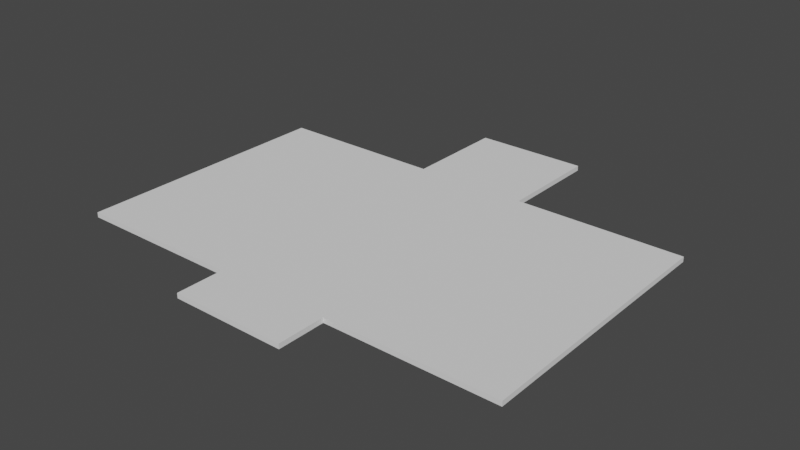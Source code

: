 # Source: ceiling.blend  (saved by Blender 3.2.14; exported with 4.5.12 LTS)
import bpy
from mathutils import Matrix  # noqa: F401  (used for matrix-valued properties, if any)

bpy.ops.wm.read_factory_settings(use_empty=True)
scene = bpy.context.scene
scene.name = 'Scene'

# ---- collections
col_collection = bpy.data.collections.new('Collection'); scene.collection.children.link(col_collection)

# ---- world
world_world = bpy.data.worlds.new('World'); scene.world = world_world
world_world.use_nodes = True; world_world.node_tree.nodes.clear()
_N = world_world.node_tree.nodes; _L = world_world.node_tree.links
n0 = _N.new('ShaderNodeOutputWorld'); n0.name = 'World Output'; n0.location = (300, 300)
n1 = _N.new('ShaderNodeBackground'); n1.name = 'Background'; n1.location = (10, 300)
n1.inputs[0].default_value = (0.05088, 0.05088, 0.05088, 1.0)
_L.new(n1.outputs[0], n0.inputs[0])
n0.is_active_output = True
world_world.color = (0.05088, 0.05088, 0.05088)
world_world.use_sun_shadow = False
world_world.sun_shadow_jitter_overblur = 0.0

# ---- meshes
me_plane_002 = bpy.data.meshes.new('Plane.002')
me_plane_002.from_pydata([(0.0, -39.67, 7.846), (6.791, -39.67, 7.846), (0.0, -22.41, 7.846), (21.97, -34.67, 7.846), (21.97, -22.41, 7.846), (21.97, -26.58, 7.846), (17.46, -26.58, 7.846), (6.791, -26.58, 7.846), (11.31, -9.925, 7.846), (11.29, -13.78, 7.836), (28.1, -9.925, 7.846), (21.97, -9.925, 7.846), (6.791, -9.925, 7.846), (6.791, -13.76, 7.846), (0.0, -13.76, 7.846), (28.1, -34.67, 7.846), (11.31, -26.58, 7.846), (28.1, -22.41, 7.846), (6.791, -22.41, 7.846), (17.46, -22.41, 7.846), (11.29, -22.44, 7.836), (21.97, -1.847, 7.846), (28.1, -1.847, 7.846), (17.46, -9.925, 7.846), (17.46, -13.76, 7.846), (28.1, -13.76, 7.846), (21.97, -13.76, 7.846), (11.31, -1.847, 7.846), (6.791, -1.847, 7.846), (6.791, 10.07, 7.846), (17.46, -1.847, 7.846), (0.0, -9.93, 7.846), (0.0, -1.871, 7.846), (0.0, -26.57, 7.846), (0.0, -34.64, 7.846), (0.0, 10.07, 7.846), (17.46, -34.67, 7.846), (11.31, -34.67, 7.846), (6.791, -34.67, 7.846), (28.1, -26.58, 7.846), (6.791, 11.35, 7.846), (0.0, 11.35, 7.846), (0.0, -40.6, 7.846), (6.791, -40.6, 7.846), (21.97, -35.16, 7.846), (28.52, -35.16, 7.846), (17.46, -1.504, 7.846), (11.31, -1.504, 7.846), (21.97, -1.504, 7.846), (28.52, -1.504, 7.846), (7.19, -1.504, 7.846), (7.19, 10.07, 7.846), (6.791, -39.67, 8.474), (11.31, -35.16, 7.846), (17.46, -35.16, 7.846), (7.262, -35.16, 7.846), (7.262, -39.67, 7.846), (7.262, -41.21, 7.846), (7.19, 11.7, 7.846), (0.0, 11.7, 7.846), (0.0, -41.21, 7.846), (28.51, -9.925, 7.846), (28.51, -22.41, 7.846), (0.0, -39.67, 8.474), (28.51, -13.76, 7.846), (28.51, -26.58, 7.846), (0.0, -22.41, 8.474), (21.97, -34.67, 8.474), (21.97, -22.41, 8.474), (21.97, -26.58, 8.474), (17.46, -26.58, 8.474), (6.791, -26.58, 8.474), (11.31, -9.925, 8.474), (11.29, -13.78, 8.465), (28.1, -9.925, 8.474), (21.97, -9.925, 8.474), (6.791, -9.925, 8.474), (6.791, -13.76, 8.474), (0.0, -13.76, 8.474), (28.1, -34.67, 8.474), (11.31, -26.58, 8.474), (28.1, -22.41, 8.474), (6.791, -22.41, 8.474), (17.46, -22.41, 8.474), (11.29, -22.44, 8.465), (21.97, -1.847, 8.474), (28.1, -1.847, 8.474), (17.46, -9.925, 8.474), (17.46, -13.76, 8.474), (28.1, -13.76, 8.474), (21.97, -13.76, 8.474), (11.31, -1.847, 8.474), (6.791, -1.847, 8.474), (6.791, 10.07, 8.474), (17.46, -1.847, 8.474), (0.0, -9.93, 8.474), (0.0, -1.871, 8.474), (0.0, -26.57, 8.474), (0.0, -34.64, 8.474), (0.0, 10.07, 8.474), (17.46, -34.67, 8.474), (11.31, -34.67, 8.474), (6.791, -34.67, 8.474), (28.1, -26.58, 8.474), (6.791, 11.35, 8.474), (0.0, 11.35, 8.474), (0.0, -40.6, 8.474), (6.791, -40.6, 8.474), (21.97, -35.16, 8.474), (28.52, -35.16, 8.474), (17.46, -1.504, 8.474), (11.31, -1.504, 8.474), (21.97, -1.504, 8.474), (28.52, -1.504, 8.474), (7.19, -1.504, 8.474), (7.19, 10.07, 8.474), (11.31, -35.16, 8.474), (17.46, -35.16, 8.474), (7.262, -35.16, 8.474), (7.262, -39.67, 8.474), (7.262, -41.21, 8.474), (7.19, 11.7, 8.474), (0.0, 11.7, 8.474), (0.0, -41.21, 8.474), (28.51, -9.925, 8.474), (28.51, -22.41, 8.474), (28.51, -13.76, 8.474), (28.51, -26.58, 8.474), (-6.791, -39.67, 7.846), (-21.97, -34.67, 7.846), (-21.97, -22.41, 7.846), (-21.97, -26.58, 7.846), (-17.46, -26.58, 7.846), (-6.791, -26.58, 7.846), (-11.31, -9.925, 7.846), (-11.29, -13.78, 7.836), (-28.1, -9.925, 7.846), (-21.97, -9.925, 7.846), (-6.791, -9.925, 7.846), (-6.791, -13.76, 7.846), (-28.1, -34.67, 7.846), (-11.31, -26.58, 7.846), (-28.1, -22.41, 7.846), (-6.791, -22.41, 7.846), (-17.46, -22.41, 7.846), (-11.29, -22.44, 7.836), (-21.97, -1.847, 7.846), (-28.1, -1.847, 7.846), (-17.46, -9.925, 7.846), (-17.46, -13.76, 7.846), (-28.1, -13.76, 7.846), (-21.97, -13.76, 7.846), (-11.31, -1.847, 7.846), (-6.791, -1.847, 7.846), (-6.791, 10.07, 7.846), (-17.46, -1.847, 7.846), (-17.46, -34.67, 7.846), (-11.31, -34.67, 7.846), (-6.791, -34.67, 7.846), (-28.1, -26.58, 7.846), (-6.791, 11.35, 7.846), (-6.791, -40.6, 7.846), (-21.97, -35.16, 7.846), (-28.52, -35.16, 7.846), (-17.46, -1.504, 7.846), (-11.31, -1.504, 7.846), (-21.97, -1.504, 7.846), (-28.52, -1.504, 7.846), (-7.19, -1.504, 7.846), (-7.19, 10.07, 7.846), (-6.791, -39.67, 8.474), (-11.31, -35.16, 7.846), (-17.46, -35.16, 7.846), (-7.262, -35.16, 7.846), (-7.262, -39.67, 7.846), (-7.262, -41.21, 7.846), (-7.19, 11.7, 7.846), (-28.51, -9.925, 7.846), (-28.51, -22.41, 7.846), (-28.51, -13.76, 7.846), (-28.51, -26.58, 7.846), (-21.97, -34.67, 8.474), (-21.97, -22.41, 8.474), (-21.97, -26.58, 8.474), (-17.46, -26.58, 8.474), (-6.791, -26.58, 8.474), (-11.31, -9.925, 8.474), (-11.29, -13.78, 8.465), (-28.1, -9.925, 8.474), (-21.97, -9.925, 8.474), (-6.791, -9.925, 8.474), (-6.791, -13.76, 8.474), (-28.1, -34.67, 8.474), (-11.31, -26.58, 8.474), (-28.1, -22.41, 8.474), (-6.791, -22.41, 8.474), (-17.46, -22.41, 8.474), (-11.29, -22.44, 8.465), (-21.97, -1.847, 8.474), (-28.1, -1.847, 8.474), (-17.46, -9.925, 8.474), (-17.46, -13.76, 8.474), (-28.1, -13.76, 8.474), (-21.97, -13.76, 8.474), (-11.31, -1.847, 8.474), (-6.791, -1.847, 8.474), (-6.791, 10.07, 8.474), (-17.46, -1.847, 8.474), (-17.46, -34.67, 8.474), (-11.31, -34.67, 8.474), (-6.791, -34.67, 8.474), (-28.1, -26.58, 8.474), (-6.791, 11.35, 8.474), (-6.791, -40.6, 8.474), (-21.97, -35.16, 8.474), (-28.52, -35.16, 8.474), (-17.46, -1.504, 8.474), (-11.31, -1.504, 8.474), (-21.97, -1.504, 8.474), (-28.52, -1.504, 8.474), (-7.19, -1.504, 8.474), (-7.19, 10.07, 8.474), (-11.31, -35.16, 8.474), (-17.46, -35.16, 8.474), (-7.262, -35.16, 8.474), (-7.262, -39.67, 8.474), (-7.262, -41.21, 8.474), (-7.19, 11.7, 8.474), (-28.51, -9.925, 8.474), (-28.51, -22.41, 8.474), (-28.51, -13.76, 8.474), (-28.51, -26.58, 8.474)], [], [(7, 38, 34, 33), (37, 38, 7, 16), (20, 19, 6, 16), (39, 5, 4, 17), (16, 7, 18, 20), (20, 18, 13, 9), (20, 9, 24, 19), (19, 24, 26, 4), (26, 25, 17, 4), (16, 6, 36, 37), (5, 6, 19, 4), (3, 36, 6, 5), (5, 39, 15, 3), (10, 25, 26, 11), (9, 8, 23, 24), (8, 9, 13, 12), (24, 23, 11, 26), (10, 11, 21, 22), (30, 21, 11, 23), (23, 8, 27, 30), (12, 28, 27, 8), (18, 2, 14, 13), (29, 28, 32, 35), (31, 12, 13, 14), (32, 28, 12, 31), (33, 2, 18, 7), (34, 38, 1, 0), (43, 1, 56, 57), (21, 48, 49, 22), (37, 53, 55, 38), (42, 43, 57, 60), (15, 45, 44, 3), (21, 30, 46, 48), (1, 38, 55, 56), (29, 35, 41, 40), (29, 40, 58, 51), (0, 1, 43, 42), (28, 29, 51, 50), (27, 28, 50, 47), (3, 44, 54, 36), (30, 27, 47, 46), (40, 41, 59, 58), (39, 65, 45, 15), (36, 54, 53, 37), (22, 49, 61, 10), (25, 64, 62, 17), (17, 62, 65, 39), (10, 61, 64, 25), (71, 97, 98, 102), (101, 80, 71, 102), (84, 80, 70, 83), (103, 81, 68, 69), (80, 84, 82, 71), (84, 73, 77, 82), (84, 83, 88, 73), (83, 68, 90, 88), (90, 68, 81, 89), (80, 101, 100, 70), (69, 68, 83, 70), (67, 69, 70, 100), (69, 67, 79, 103), (74, 75, 90, 89), (73, 88, 87, 72), (72, 76, 77, 73), (88, 90, 75, 87), (74, 86, 85, 75), (94, 87, 75, 85), (87, 94, 91, 72), (76, 72, 91, 92), (82, 77, 78, 66), (93, 99, 96, 92), (95, 78, 77, 76), (96, 95, 76, 92), (97, 71, 82, 66), (98, 63, 52, 102), (107, 120, 119, 52), (85, 86, 113, 112), (101, 102, 118, 116), (106, 123, 120, 107), (79, 67, 108, 109), (85, 112, 110, 94), (52, 119, 118, 102), (93, 104, 105, 99), (93, 115, 121, 104), (63, 106, 107, 52), (92, 114, 115, 93), (91, 111, 114, 92), (67, 100, 117, 108), (94, 110, 111, 91), (104, 121, 122, 105), (103, 79, 109, 127), (100, 101, 116, 117), (86, 74, 124, 113), (89, 81, 125, 126), (81, 103, 127, 125), (74, 89, 126, 124), (45, 65, 127, 109), (53, 54, 117, 116), (61, 49, 113, 124), (55, 53, 116, 118), (54, 44, 108, 117), (56, 55, 118, 119), (64, 61, 124, 126), (57, 56, 119, 120), (58, 59, 122, 121), (62, 64, 126, 125), (51, 58, 121, 115), (44, 45, 109, 108), (65, 62, 125, 127), (60, 57, 120, 123), (46, 47, 111, 110), (48, 46, 110, 112), (50, 51, 115, 114), (49, 48, 112, 113), (47, 50, 114, 111), (133, 33, 34, 158), (157, 141, 133, 158), (145, 141, 132, 144), (159, 142, 130, 131), (141, 145, 143, 133), (145, 135, 139, 143), (145, 144, 149, 135), (144, 130, 151, 149), (151, 130, 142, 150), (141, 157, 156, 132), (131, 130, 144, 132), (129, 131, 132, 156), (131, 129, 140, 159), (136, 137, 151, 150), (135, 149, 148, 134), (134, 138, 139, 135), (149, 151, 137, 148), (136, 147, 146, 137), (155, 148, 137, 146), (148, 155, 152, 134), (138, 134, 152, 153), (143, 139, 14, 2), (154, 35, 32, 153), (31, 14, 139, 138), (32, 31, 138, 153), (33, 133, 143, 2), (34, 0, 128, 158), (161, 175, 174, 128), (146, 147, 167, 166), (157, 158, 173, 171), (42, 60, 175, 161), (140, 129, 162, 163), (146, 166, 164, 155), (128, 174, 173, 158), (154, 160, 41, 35), (154, 169, 176, 160), (0, 42, 161, 128), (153, 168, 169, 154), (152, 165, 168, 153), (129, 156, 172, 162), (155, 164, 165, 152), (160, 176, 59, 41), (159, 140, 163, 180), (156, 157, 171, 172), (147, 136, 177, 167), (150, 142, 178, 179), (142, 159, 180, 178), (136, 150, 179, 177), (185, 210, 98, 97), (209, 210, 185, 193), (197, 196, 184, 193), (211, 183, 182, 194), (193, 185, 195, 197), (197, 195, 191, 187), (197, 187, 201, 196), (196, 201, 203, 182), (203, 202, 194, 182), (193, 184, 208, 209), (183, 184, 196, 182), (181, 208, 184, 183), (183, 211, 192, 181), (188, 202, 203, 189), (187, 186, 200, 201), (186, 187, 191, 190), (201, 200, 189, 203), (188, 189, 198, 199), (207, 198, 189, 200), (200, 186, 204, 207), (190, 205, 204, 186), (195, 66, 78, 191), (206, 205, 96, 99), (95, 190, 191, 78), (96, 205, 190, 95), (97, 66, 195, 185), (98, 210, 170, 63), (213, 170, 225, 226), (198, 218, 219, 199), (209, 222, 224, 210), (106, 213, 226, 123), (192, 215, 214, 181), (198, 207, 216, 218), (170, 210, 224, 225), (206, 99, 105, 212), (206, 212, 227, 221), (63, 170, 213, 106), (205, 206, 221, 220), (204, 205, 220, 217), (181, 214, 223, 208), (207, 204, 217, 216), (212, 105, 122, 227), (211, 231, 215, 192), (208, 223, 222, 209), (199, 219, 228, 188), (202, 230, 229, 194), (194, 229, 231, 211), (188, 228, 230, 202), (163, 215, 231, 180), (171, 222, 223, 172), (177, 228, 219, 167), (173, 224, 222, 171), (172, 223, 214, 162), (174, 225, 224, 173), (179, 230, 228, 177), (175, 226, 225, 174), (176, 227, 122, 59), (178, 229, 230, 179), (169, 221, 227, 176), (162, 214, 215, 163), (180, 231, 229, 178), (60, 123, 226, 175), (164, 216, 217, 165), (166, 218, 216, 164), (168, 220, 221, 169), (167, 219, 218, 166), (165, 217, 220, 168)])
_uv = me_plane_002.uv_layers.new(name='UVMap')
_uv.uv.foreach_set('vector', [0.498, 0.8145, 0.4395, 0.8145, 0.4395, 0.873, 0.498, 0.873, 0.3105, 0.377, 0.2833, 0.377, 0.2833, 0.4355, 0.3105, 0.4355, 0.2792, 0.4355, 0.2792, 0.377, 0.252, 0.377, 0.252, 0.4355, 0.8105, 0.6583, 0.7833, 0.6583, 0.7833, 0.6855, 0.8105, 0.6855, 0.7792, 0.6583, 0.752, 0.6583, 0.752, 0.6855, 0.7792, 0.6855, 0.373, 0.377, 0.3458, 0.377, 0.3458, 0.4355, 0.373, 0.4355, 0.4355, 0.8145, 0.377, 0.8145, 0.377, 0.873, 0.4355, 0.873, 0.3417, 0.4355, 0.3417, 0.377, 0.3145, 0.377, 0.3145, 0.4355, 0.3105, 0.4395, 0.2833, 0.4395, 0.2833, 0.498, 0.3105, 0.498, 0.498, 0.752, 0.4395, 0.752, 0.4395, 0.8105, 0.498, 0.8105, 0.8105, 0.627, 0.7833, 0.627, 0.7833, 0.6542, 0.8105, 0.6542, 0.2792, 0.4395, 0.252, 0.4395, 0.252, 0.498, 0.2792, 0.498, 0.373, 0.4395, 0.3458, 0.4395, 0.3458, 0.498, 0.373, 0.498, 0.7792, 0.627, 0.752, 0.627, 0.752, 0.6542, 0.7792, 0.6542, 0.3417, 0.4395, 0.3145, 0.4395, 0.3145, 0.498, 0.3417, 0.498, 0.873, 0.6583, 0.8458, 0.6583, 0.8458, 0.6855, 0.873, 0.6855, 0.8417, 0.6583, 0.8145, 0.6583, 0.8145, 0.6855, 0.8417, 0.6855, 0.4355, 0.377, 0.4083, 0.377, 0.4083, 0.4355, 0.4355, 0.4355, 0.4042, 0.377, 0.377, 0.377, 0.377, 0.4355, 0.4042, 0.4355, 0.4355, 0.752, 0.377, 0.752, 0.377, 0.8105, 0.4355, 0.8105, 0.498, 0.4355, 0.498, 0.377, 0.4708, 0.377, 0.4708, 0.4355, 0.373, 0.8145, 0.3145, 0.8145, 0.3145, 0.873, 0.373, 0.873, 0.3105, 0.8145, 0.252, 0.8145, 0.252, 0.873, 0.3105, 0.873, 0.4667, 0.4355, 0.4667, 0.377, 0.4395, 0.377, 0.4395, 0.4355, 0.373, 0.752, 0.3145, 0.752, 0.3145, 0.8105, 0.373, 0.8105, 0.4355, 0.4395, 0.4083, 0.4395, 0.4083, 0.498, 0.4355, 0.498, 0.4042, 0.498, 0.4042, 0.4395, 0.377, 0.4395, 0.377, 0.498, 0.3417, 0.3301, 0.3379, 0.3301, 0.3379, 0.3339, 0.3417, 0.3339, 0.6855, 0.8886, 0.6855, 0.8848, 0.627, 0.8848, 0.627, 0.8886, 0.8886, 0.502, 0.8848, 0.502, 0.8848, 0.5292, 0.8886, 0.5292, 0.627, 0.8808, 0.6855, 0.8808, 0.6855, 0.877, 0.627, 0.877, 0.6855, 0.9042, 0.6855, 0.9004, 0.627, 0.9004, 0.627, 0.9042, 0.8808, 0.5292, 0.8808, 0.502, 0.877, 0.502, 0.877, 0.5292, 0.9042, 0.5292, 0.9042, 0.502, 0.9004, 0.502, 0.9004, 0.5292, 0.627, 0.8964, 0.6855, 0.8964, 0.6855, 0.8926, 0.627, 0.8926, 0.3339, 0.3301, 0.3301, 0.3301, 0.3301, 0.3339, 0.3339, 0.3339, 0.3574, 0.998, 0.3574, 0.9395, 0.3536, 0.9395, 0.3536, 0.998, 0.3496, 0.998, 0.3496, 0.9395, 0.3458, 0.9395, 0.3458, 0.998, 0.8964, 0.5292, 0.8964, 0.502, 0.8926, 0.502, 0.8926, 0.5292, 0.8886, 0.5333, 0.8848, 0.5333, 0.8848, 0.5605, 0.8886, 0.5605, 0.373, 0.998, 0.373, 0.9395, 0.3692, 0.9395, 0.3692, 0.998, 0.3652, 0.998, 0.3652, 0.9395, 0.3614, 0.9395, 0.3614, 0.998, 0.3261, 0.9395, 0.3223, 0.9395, 0.3223, 0.998, 0.3261, 0.998, 0.3183, 0.9395, 0.3145, 0.9395, 0.3145, 0.998, 0.3183, 0.998, 0.3417, 0.9395, 0.3379, 0.9395, 0.3379, 0.998, 0.3417, 0.998, 0.3339, 0.9395, 0.3301, 0.9395, 0.3301, 0.998, 0.3339, 0.998, 0.8808, 0.5333, 0.877, 0.5333, 0.877, 0.5605, 0.8808, 0.5605, 0.9042, 0.5333, 0.9004, 0.5333, 0.9004, 0.5605, 0.9042, 0.5605, 0.3105, 0.752, 0.252, 0.752, 0.252, 0.8105, 0.3105, 0.8105, 0.498, 0.498, 0.498, 0.4395, 0.4708, 0.4395, 0.4708, 0.498, 0.4667, 0.4395, 0.4395, 0.4395, 0.4395, 0.498, 0.4667, 0.498, 0.873, 0.627, 0.8458, 0.627, 0.8458, 0.6542, 0.873, 0.6542, 0.8417, 0.627, 0.8145, 0.627, 0.8145, 0.6542, 0.8417, 0.6542, 0.5605, 0.0605, 0.5605, 0.002004, 0.5333, 0.002004, 0.5333, 0.0605, 0.873, 0.3145, 0.8145, 0.3145, 0.8145, 0.373, 0.873, 0.373, 0.5292, 0.002004, 0.502, 0.002004, 0.502, 0.0605, 0.5292, 0.0605, 0.623, 0.0605, 0.623, 0.002004, 0.5958, 0.002004, 0.5958, 0.0605, 0.8105, 0.3145, 0.752, 0.3145, 0.752, 0.373, 0.8105, 0.373, 0.8105, 0.7208, 0.7833, 0.7208, 0.7833, 0.748, 0.8105, 0.748, 0.5917, 0.0605, 0.5917, 0.002004, 0.5645, 0.002004, 0.5645, 0.0605, 0.5605, 0.123, 0.5605, 0.0645, 0.5333, 0.0645, 0.5333, 0.123, 0.7792, 0.7208, 0.752, 0.7208, 0.752, 0.748, 0.7792, 0.748, 0.5292, 0.123, 0.5292, 0.0645, 0.502, 0.0645, 0.502, 0.123, 0.8105, 0.6895, 0.7833, 0.6895, 0.7833, 0.7167, 0.8105, 0.7167, 0.7792, 0.6895, 0.752, 0.6895, 0.752, 0.7167, 0.7792, 0.7167, 0.623, 0.123, 0.623, 0.0645, 0.5958, 0.0645, 0.5958, 0.123, 0.5917, 0.123, 0.5917, 0.0645, 0.5645, 0.0645, 0.5645, 0.123, 0.873, 0.252, 0.8145, 0.252, 0.8145, 0.3105, 0.873, 0.3105, 0.0605, 0.502, 0.03325, 0.502, 0.03325, 0.5605, 0.0605, 0.5605, 0.8105, 0.252, 0.752, 0.252, 0.752, 0.3105, 0.8105, 0.3105, 0.248, 0.8145, 0.1895, 0.8145, 0.1895, 0.873, 0.248, 0.873, 0.02925, 0.502, 0.002004, 0.502, 0.002004, 0.5605, 0.02925, 0.5605, 0.1855, 0.8145, 0.127, 0.8145, 0.127, 0.873, 0.1855, 0.873, 0.123, 0.5605, 0.123, 0.502, 0.09575, 0.502, 0.09575, 0.5605, 0.09175, 0.502, 0.0645, 0.502, 0.0645, 0.5605, 0.09175, 0.5605, 0.4199, 0.04107, 0.4161, 0.04107, 0.4161, 0.04487, 0.4199, 0.04487, 0.4199, 0.9355, 0.4199, 0.877, 0.4161, 0.877, 0.4161, 0.9355, 0.8964, 0.5605, 0.8964, 0.5333, 0.8926, 0.5333, 0.8926, 0.5605, 0.4121, 0.877, 0.4083, 0.877, 0.4083, 0.9355, 0.4121, 0.9355, 0.4355, 0.9355, 0.4355, 0.877, 0.4317, 0.877, 0.4317, 0.9355, 0.8886, 0.5645, 0.8848, 0.5645, 0.8848, 0.5917, 0.8886, 0.5917, 0.8808, 0.5645, 0.877, 0.5645, 0.877, 0.5917, 0.8808, 0.5917, 0.4277, 0.877, 0.4239, 0.877, 0.4239, 0.9355, 0.4277, 0.9355, 0.4121, 0.04107, 0.4083, 0.04107, 0.4083, 0.04487, 0.4121, 0.04487, 0.3886, 0.877, 0.3848, 0.877, 0.3848, 0.9355, 0.3886, 0.9355, 0.3808, 0.877, 0.377, 0.877, 0.377, 0.9355, 0.3808, 0.9355, 0.9042, 0.5645, 0.9004, 0.5645, 0.9004, 0.5917, 0.9042, 0.5917, 0.8964, 0.5917, 0.8964, 0.5645, 0.8926, 0.5645, 0.8926, 0.5917, 0.4042, 0.877, 0.4004, 0.877, 0.4004, 0.9355, 0.4042, 0.9355, 0.3964, 0.877, 0.3926, 0.877, 0.3926, 0.9355, 0.3964, 0.9355, 0.4824, 0.9355, 0.4824, 0.877, 0.4786, 0.877, 0.4786, 0.9355, 0.4746, 0.9355, 0.4746, 0.877, 0.4708, 0.877, 0.4708, 0.9355, 0.498, 0.9355, 0.498, 0.877, 0.4942, 0.877, 0.4942, 0.9355, 0.4902, 0.9355, 0.4902, 0.877, 0.4864, 0.877, 0.4864, 0.9355, 0.7949, 0.4355, 0.7949, 0.4083, 0.7911, 0.4083, 0.7911, 0.4355, 0.7871, 0.4355, 0.7871, 0.4083, 0.7833, 0.4083, 0.7833, 0.4355, 0.4511, 0.9355, 0.4511, 0.877, 0.4473, 0.877, 0.4473, 0.9355, 0.4433, 0.9355, 0.4433, 0.877, 0.4395, 0.877, 0.4395, 0.9355, 0.4667, 0.9355, 0.4667, 0.877, 0.4629, 0.877, 0.4629, 0.9355, 0.8105, 0.4355, 0.8105, 0.4083, 0.8067, 0.4083, 0.8067, 0.4355, 0.8027, 0.4355, 0.8027, 0.4083, 0.7989, 0.4083, 0.7989, 0.4355, 0.7636, 0.4355, 0.7636, 0.4083, 0.7598, 0.4083, 0.7598, 0.4355, 0.7558, 0.4355, 0.7558, 0.4083, 0.752, 0.4083, 0.752, 0.4355, 0.4199, 0.03325, 0.4161, 0.03325, 0.4161, 0.03706, 0.4199, 0.03706, 0.4589, 0.9355, 0.4589, 0.877, 0.4551, 0.877, 0.4551, 0.9355, 0.4199, 0.998, 0.4199, 0.9395, 0.4161, 0.9395, 0.4161, 0.998, 0.4824, 0.02925, 0.4824, 0.01763, 0.4786, 0.01763, 0.4786, 0.02925, 0.4121, 0.998, 0.4121, 0.9395, 0.4083, 0.9395, 0.4083, 0.998, 0.7792, 0.4355, 0.7792, 0.4083, 0.7754, 0.4083, 0.7754, 0.4355, 0.4355, 0.998, 0.4355, 0.9395, 0.4317, 0.9395, 0.4317, 0.998, 0.4277, 0.998, 0.4277, 0.9395, 0.4239, 0.9395, 0.4239, 0.998, 0.7714, 0.4355, 0.7714, 0.4083, 0.7676, 0.4083, 0.7676, 0.4355, 0.3886, 0.998, 0.3886, 0.9395, 0.3848, 0.9395, 0.3848, 0.998, 0.3808, 0.998, 0.3808, 0.9395, 0.377, 0.9395, 0.377, 0.998, 0.7949, 0.4042, 0.7949, 0.377, 0.7911, 0.377, 0.7911, 0.4042, 0.248, 0.752, 0.1895, 0.752, 0.1895, 0.8105, 0.248, 0.8105, 0.0605, 0.623, 0.0605, 0.5645, 0.03325, 0.5645, 0.03325, 0.623, 0.02925, 0.5645, 0.002004, 0.5645, 0.002004, 0.623, 0.02925, 0.623, 0.873, 0.7208, 0.8458, 0.7208, 0.8458, 0.748, 0.873, 0.748, 0.8417, 0.7208, 0.8145, 0.7208, 0.8145, 0.748, 0.8417, 0.748, 0.123, 0.623, 0.123, 0.5645, 0.09575, 0.5645, 0.09575, 0.623, 0.1855, 0.752, 0.127, 0.752, 0.127, 0.8105, 0.1855, 0.8105, 0.09175, 0.5645, 0.0645, 0.5645, 0.0645, 0.623, 0.09175, 0.623, 0.1855, 0.5605, 0.1855, 0.502, 0.1583, 0.502, 0.1583, 0.5605, 0.873, 0.1895, 0.8145, 0.1895, 0.8145, 0.248, 0.873, 0.248, 0.873, 0.6895, 0.8458, 0.6895, 0.8458, 0.7167, 0.873, 0.7167, 0.1542, 0.5605, 0.1542, 0.502, 0.127, 0.502, 0.127, 0.5605, 0.248, 0.5605, 0.248, 0.502, 0.2208, 0.502, 0.2208, 0.5605, 0.8417, 0.6895, 0.8145, 0.6895, 0.8145, 0.7167, 0.8417, 0.7167, 0.2167, 0.5605, 0.2167, 0.502, 0.1895, 0.502, 0.1895, 0.5605, 0.6855, 0.7833, 0.6583, 0.7833, 0.6583, 0.8105, 0.6855, 0.8105, 0.6542, 0.7833, 0.627, 0.7833, 0.627, 0.8105, 0.6542, 0.8105, 0.1855, 0.623, 0.1855, 0.5645, 0.1583, 0.5645, 0.1583, 0.623, 0.1542, 0.623, 0.1542, 0.5645, 0.127, 0.5645, 0.127, 0.623, 0.8105, 0.1895, 0.752, 0.1895, 0.752, 0.248, 0.8105, 0.248, 0.248, 0.5645, 0.2208, 0.5645, 0.2208, 0.623, 0.248, 0.623, 0.873, 0.127, 0.8145, 0.127, 0.8145, 0.1855, 0.873, 0.1855, 0.8105, 0.127, 0.752, 0.127, 0.752, 0.1855, 0.8105, 0.1855, 0.2167, 0.5645, 0.1895, 0.5645, 0.1895, 0.623, 0.2167, 0.623, 0.873, 0.0645, 0.8145, 0.0645, 0.8145, 0.123, 0.873, 0.123, 0.5605, 0.1855, 0.5605, 0.127, 0.5333, 0.127, 0.5333, 0.1855, 0.5292, 0.127, 0.502, 0.127, 0.502, 0.1855, 0.5292, 0.1855, 0.4121, 0.03325, 0.4083, 0.03325, 0.4083, 0.03706, 0.4121, 0.03706, 0.4042, 0.998, 0.4042, 0.9395, 0.4004, 0.9395, 0.4004, 0.998, 0.7871, 0.4042, 0.7871, 0.377, 0.7833, 0.377, 0.7833, 0.4042, 0.3964, 0.9395, 0.3926, 0.9395, 0.3926, 0.998, 0.3964, 0.998, 0.4824, 0.998, 0.4824, 0.9395, 0.4786, 0.9395, 0.4786, 0.998, 0.8105, 0.377, 0.8067, 0.377, 0.8067, 0.4042, 0.8105, 0.4042, 0.8027, 0.377, 0.7989, 0.377, 0.7989, 0.4042, 0.8027, 0.4042, 0.4746, 0.9395, 0.4708, 0.9395, 0.4708, 0.998, 0.4746, 0.998, 0.4355, 0.04107, 0.4317, 0.04107, 0.4317, 0.04487, 0.4355, 0.04487, 0.498, 0.9395, 0.4942, 0.9395, 0.4942, 0.998, 0.498, 0.998, 0.4902, 0.9395, 0.4864, 0.9395, 0.4864, 0.998, 0.4902, 0.998, 0.7636, 0.377, 0.7598, 0.377, 0.7598, 0.4042, 0.7636, 0.4042, 0.7558, 0.4042, 0.7558, 0.377, 0.752, 0.377, 0.752, 0.4042, 0.4511, 0.9395, 0.4473, 0.9395, 0.4473, 0.998, 0.4511, 0.998, 0.4433, 0.9395, 0.4395, 0.9395, 0.4395, 0.998, 0.4433, 0.998, 0.4667, 0.998, 0.4667, 0.9395, 0.4629, 0.9395, 0.4629, 0.998, 0.4589, 0.998, 0.4589, 0.9395, 0.4551, 0.9395, 0.4551, 0.998, 0.9199, 0.4355, 0.9199, 0.377, 0.9161, 0.377, 0.9161, 0.4355, 0.9121, 0.4355, 0.9121, 0.377, 0.9083, 0.377, 0.9083, 0.4355, 0.7792, 0.4042, 0.7792, 0.377, 0.7754, 0.377, 0.7754, 0.4042, 0.7714, 0.4042, 0.7714, 0.377, 0.7676, 0.377, 0.7676, 0.4042, 0.8105, 0.0645, 0.752, 0.0645, 0.752, 0.123, 0.8105, 0.123, 0.623, 0.127, 0.5958, 0.127, 0.5958, 0.1855, 0.623, 0.1855, 0.5917, 0.1855, 0.5917, 0.127, 0.5645, 0.127, 0.5645, 0.1855, 0.6855, 0.752, 0.6583, 0.752, 0.6583, 0.7792, 0.6855, 0.7792, 0.6542, 0.752, 0.627, 0.752, 0.627, 0.7792, 0.6542, 0.7792, 0.5605, 0.1895, 0.5333, 0.1895, 0.5333, 0.248, 0.5605, 0.248, 0.873, 0.002004, 0.8145, 0.002004, 0.8145, 0.0605, 0.873, 0.0605, 0.5292, 0.248, 0.5292, 0.1895, 0.502, 0.1895, 0.502, 0.248, 0.623, 0.1895, 0.5958, 0.1895, 0.5958, 0.248, 0.623, 0.248, 0.8105, 0.002004, 0.752, 0.002004, 0.752, 0.0605, 0.8105, 0.0605, 0.748, 0.7833, 0.7208, 0.7833, 0.7208, 0.8105, 0.748, 0.8105, 0.5917, 0.1895, 0.5645, 0.1895, 0.5645, 0.248, 0.5917, 0.248, 0.5605, 0.252, 0.5333, 0.252, 0.5333, 0.3105, 0.5605, 0.3105, 0.7167, 0.7833, 0.6895, 0.7833, 0.6895, 0.8105, 0.7167, 0.8105, 0.5292, 0.252, 0.502, 0.252, 0.502, 0.3105, 0.5292, 0.3105, 0.748, 0.752, 0.7208, 0.752, 0.7208, 0.7792, 0.748, 0.7792, 0.7167, 0.752, 0.6895, 0.752, 0.6895, 0.7792, 0.7167, 0.7792, 0.623, 0.252, 0.5958, 0.252, 0.5958, 0.3105, 0.623, 0.3105, 0.5917, 0.252, 0.5645, 0.252, 0.5645, 0.3105, 0.5917, 0.3105, 0.498, 0.1895, 0.4395, 0.1895, 0.4395, 0.248, 0.498, 0.248, 0.5605, 0.373, 0.5605, 0.3145, 0.5333, 0.3145, 0.5333, 0.373, 0.4355, 0.1895, 0.377, 0.1895, 0.377, 0.248, 0.4355, 0.248, 0.498, 0.127, 0.4395, 0.127, 0.4395, 0.1855, 0.498, 0.1855, 0.5292, 0.373, 0.5292, 0.3145, 0.502, 0.3145, 0.502, 0.373, 0.4355, 0.127, 0.377, 0.127, 0.377, 0.1855, 0.4355, 0.1855, 0.623, 0.3145, 0.5958, 0.3145, 0.5958, 0.373, 0.623, 0.373, 0.5917, 0.373, 0.5917, 0.3145, 0.5645, 0.3145, 0.5645, 0.373, 0.4277, 0.04107, 0.4239, 0.04107, 0.4239, 0.04487, 0.4277, 0.04487, 0.9355, 0.377, 0.9317, 0.377, 0.9317, 0.4355, 0.9355, 0.4355, 0.8574, 0.4083, 0.8536, 0.4083, 0.8536, 0.4355, 0.8574, 0.4355, 0.9277, 0.4355, 0.9277, 0.377, 0.9239, 0.377, 0.9239, 0.4355, 0.8886, 0.377, 0.8848, 0.377, 0.8848, 0.4355, 0.8886, 0.4355, 0.8496, 0.4355, 0.8496, 0.4083, 0.8458, 0.4083, 0.8458, 0.4355, 0.873, 0.4355, 0.873, 0.4083, 0.8692, 0.4083, 0.8692, 0.4355, 0.8808, 0.4355, 0.8808, 0.377, 0.877, 0.377, 0.877, 0.4355, 0.4355, 0.03325, 0.4317, 0.03325, 0.4317, 0.03706, 0.4355, 0.03706, 0.9042, 0.4355, 0.9042, 0.377, 0.9004, 0.377, 0.9004, 0.4355, 0.8964, 0.4355, 0.8964, 0.377, 0.8926, 0.377, 0.8926, 0.4355, 0.8652, 0.4355, 0.8652, 0.4083, 0.8614, 0.4083, 0.8614, 0.4355, 0.8261, 0.4083, 0.8223, 0.4083, 0.8223, 0.4355, 0.8261, 0.4355, 0.9824, 0.4355, 0.9824, 0.377, 0.9786, 0.377, 0.9786, 0.4355, 0.9746, 0.4355, 0.9746, 0.377, 0.9708, 0.377, 0.9708, 0.4355, 0.998, 0.377, 0.9942, 0.377, 0.9942, 0.4355, 0.998, 0.4355, 0.9902, 0.377, 0.9864, 0.377, 0.9864, 0.4355, 0.9902, 0.4355, 0.9511, 0.377, 0.9473, 0.377, 0.9473, 0.4355, 0.9511, 0.4355, 0.9433, 0.377, 0.9395, 0.377, 0.9395, 0.4355, 0.9433, 0.4355, 0.8183, 0.4083, 0.8145, 0.4083, 0.8145, 0.4355, 0.8183, 0.4355, 0.8417, 0.4083, 0.8379, 0.4083, 0.8379, 0.4355, 0.8417, 0.4355, 0.9667, 0.377, 0.9629, 0.377, 0.9629, 0.4355, 0.9667, 0.4355, 0.9589, 0.377, 0.9551, 0.377, 0.9551, 0.4355, 0.9589, 0.4355, 0.9199, 0.4395, 0.9161, 0.4395, 0.9161, 0.498, 0.9199, 0.498, 0.8339, 0.4083, 0.8301, 0.4083, 0.8301, 0.4355, 0.8339, 0.4355, 0.8574, 0.377, 0.8536, 0.377, 0.8536, 0.4042, 0.8574, 0.4042, 0.8496, 0.377, 0.8458, 0.377, 0.8458, 0.4042, 0.8496, 0.4042, 0.873, 0.377, 0.8692, 0.377, 0.8692, 0.4042, 0.873, 0.4042, 0.4277, 0.03325, 0.4239, 0.03325, 0.4239, 0.03706, 0.4277, 0.03706, 0.9121, 0.4395, 0.9083, 0.4395, 0.9083, 0.498, 0.9121, 0.498, 0.9355, 0.4395, 0.9317, 0.4395, 0.9317, 0.498, 0.9355, 0.498, 0.4746, 0.01763, 0.4708, 0.01763, 0.4708, 0.02925, 0.4746, 0.02925, 0.9277, 0.4395, 0.9239, 0.4395, 0.9239, 0.498, 0.9277, 0.498, 0.8652, 0.377, 0.8614, 0.377, 0.8614, 0.4042, 0.8652, 0.4042, 0.8886, 0.4395, 0.8848, 0.4395, 0.8848, 0.498, 0.8886, 0.498, 0.8808, 0.4395, 0.877, 0.4395, 0.877, 0.498, 0.8808, 0.498, 0.8261, 0.377, 0.8223, 0.377, 0.8223, 0.4042, 0.8261, 0.4042, 0.9042, 0.4395, 0.9004, 0.4395, 0.9004, 0.498, 0.9042, 0.498, 0.8964, 0.4395, 0.8926, 0.4395, 0.8926, 0.498, 0.8964, 0.498, 0.8183, 0.377, 0.8145, 0.377, 0.8145, 0.4042, 0.8183, 0.4042])
me_plane_002.update()

# ---- objects
ob_ceiling = bpy.data.objects.new('Ceiling', me_plane_002)

# ---- transforms, parenting, visibility, modifiers, constraints
ob_ceiling.location = (-0.002996, 0.143, -2.89e-07)

# ---- collection membership
col_collection.objects.link(ob_ceiling)

# ---- scene / render settings (as saved in the file)
scene.frame_start = 1; scene.frame_end = 250; scene.frame_set(1)
scene.render.engine = 'BLENDER_EEVEE_NEXT'
scene.cycles.sampling_pattern = 'TABULATED_SOBOL'
scene.cycles.use_light_tree = False
scene.view_settings.view_transform = 'Filmic'
bpy.context.view_layer.update()

# ---- added for rendering (the .blend has no active camera and no usable light): camera, sun
cam_auto = bpy.data.cameras.new('AutoCamera')
cam_auto.lens = 50.0
cam_auto.sensor_width = 36.0
cam_auto.clip_end = 1263.25
ob_auto_camera = bpy.data.objects.new('AutoCamera', cam_auto)
scene.collection.objects.link(ob_auto_camera)
ob_auto_camera.location = (71.9774, -100.988, 65.7397)
ob_auto_camera.rotation_euler = (1.09748, -7.21219e-08, 0.694738)
scene.camera = ob_auto_camera
light_auto_sun = bpy.data.lights.new('AutoSun', 'SUN')
light_auto_sun.energy = 3.0
light_auto_sun.angle = 0.0523599
ob_auto_sun = bpy.data.objects.new('AutoSun', light_auto_sun)
scene.collection.objects.link(ob_auto_sun)
ob_auto_sun.rotation_euler = (0.872665, 0.174533, 0.523599)
bpy.context.view_layer.update()
